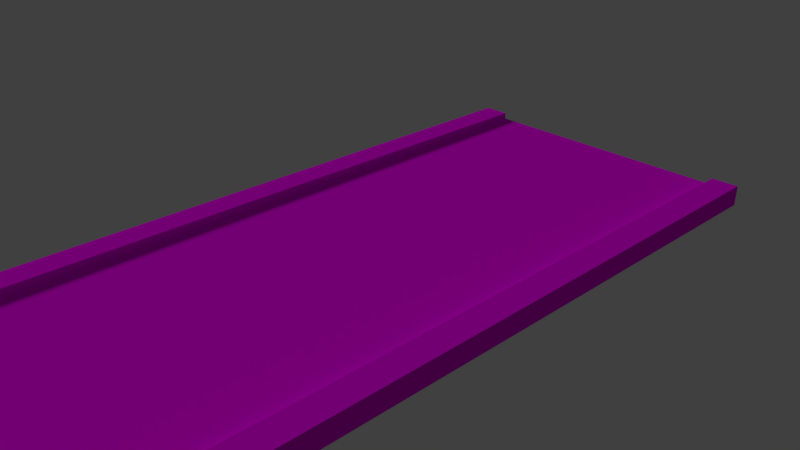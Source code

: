 # Source: road_asphalt_collision.blend  (saved by Blender 2.79.0; exported with 4.5.12 LTS)
import bpy
from mathutils import Matrix  # noqa: F401  (used for matrix-valued properties, if any)

bpy.ops.wm.read_factory_settings(use_empty=True)
scene = bpy.context.scene
scene.name = 'Scene'

# ---- collections
col_collection_1 = bpy.data.collections.new('Collection 1'); scene.collection.children.link(col_collection_1)

# ---- images (referenced by path relative to the original .blend; pixels are not part of the script)
import os
ASSET_DIR = os.environ.get("B2B_ASSET_DIR", "")  # directory of the original .blend (textures are referenced by path, not embedded)
HERE = os.path.dirname(os.path.abspath(__file__))  # packed textures are extracted next to this script under _unpacked/

def load_image(name, relpath, width, height, colorspace="sRGB"):
    """Load a texture the original file referenced (path relative to the .blend, or extracted next to this script)."""
    p = next((c for c in (os.path.join(HERE, relpath), os.path.join(ASSET_DIR, relpath)) if relpath and os.path.exists(c)), "")
    if p:
        img = bpy.data.images.load(p, check_existing=True)
        img.name = name
    else:  # same state as the original file: an image datablock whose file is absent (Cycles renders it pink)
        img = bpy.data.images.new(name, width, height)
        img.source = "FILE"
        img.filepath = "//" + (relpath or name)
    img.colorspace_settings.name = colorspace
    return img
img_texturescom_asphalt4_2x2_1k_normal_tif = load_image('TexturesCom_Asphalt4_2x2_1K_normal.tif', 'TexturesCom_Asphalt4_2x2_1K_normal.tif', 1024, 1024, 'sRGB')
img_texturescom_asphalt4_2x2_1k_albedo_tif = load_image('TexturesCom_Asphalt4_2x2_1K_albedo.tif', 'TexturesCom_Asphalt4_2x2_1K_albedo.tif', 1024, 1024, 'sRGB')
img_texturescom_pavement_slateblack_1k_normal_tif = load_image('TexturesCom_Pavement_SlateBlack_1K_normal.tif', 'TexturesCom_Pavement_SlateBlack_1K_normal.tif', 1024, 1024, 'sRGB')
img_texturescom_pavement_slateblack_1k_albedo_tif = load_image('TexturesCom_Pavement_SlateBlack_1K_albedo.tif', 'TexturesCom_Pavement_SlateBlack_1K_albedo.tif', 1024, 1024, 'sRGB')

# ---- materials (node trees are filled in below, after node groups)
mat_asphalt = bpy.data.materials.new('Asphalt')
mat_asphalt.alpha_threshold = 0.0
mat_asphalt.roughness = 0.5
mat_asphalt.line_color = (0.0, 0.0, 0.0, 1.0)
mat_pavement = bpy.data.materials.new('Pavement')
mat_pavement.alpha_threshold = 0.0
mat_pavement.roughness = 0.5
mat_pavement.line_color = (0.0, 0.0, 0.0, 1.0)

# ---- material node trees
mat_asphalt.use_nodes = True; mat_asphalt.node_tree.nodes.clear()
_N = mat_asphalt.node_tree.nodes; _L = mat_asphalt.node_tree.links
n0 = _N.new('ShaderNodeNormalMap'); n0.name = 'Normal Map'; n0.location = (107, 105)
n1 = _N.new('ShaderNodeTexImage'); n1.name = 'Image Texture'; n1.location = (-112, 164)
n1.width = 140
n1.image = img_texturescom_asphalt4_2x2_1k_normal_tif
n2 = _N.new('ShaderNodeTexImage'); n2.name = 'Image Texture.001'; n2.location = (-109, 470)
n2.width = 140
n2.image = img_texturescom_asphalt4_2x2_1k_albedo_tif
n3 = _N.new('ShaderNodeOutputMaterial'); n3.name = 'Material Output'; n3.location = (344, 175)
n4 = _N.new('ShaderNodeBsdfDiffuse'); n4.name = 'Diffuse BSDF'; n4.location = (99, 458)
n5 = _N.new('ShaderNodeDisplacement'); n5.name = 'Displacement'; n5.location = (0, 0)
n5.inputs[1].default_value = 0.0
n5.inputs[2].default_value = 0.1
_L.new(n1.outputs[0], n0.inputs[1])
_L.new(n2.outputs[0], n4.inputs[0])
_L.new(n4.outputs[0], n3.inputs[0])
_L.new(n0.outputs[0], n5.inputs[0])
_L.new(n5.outputs[0], n3.inputs[2])
n3.is_active_output = True
mat_pavement.use_nodes = True; mat_pavement.node_tree.nodes.clear()
_N = mat_pavement.node_tree.nodes; _L = mat_pavement.node_tree.links
n0 = _N.new('ShaderNodeNormalMap'); n0.name = 'Normal Map'; n0.location = (107, 105)
n1 = _N.new('ShaderNodeTexImage'); n1.name = 'Image Texture'; n1.location = (-112, 164)
n1.width = 140
n1.image = img_texturescom_pavement_slateblack_1k_normal_tif
n2 = _N.new('ShaderNodeTexImage'); n2.name = 'Image Texture.001'; n2.location = (-109, 470)
n2.width = 140
n2.image = img_texturescom_pavement_slateblack_1k_albedo_tif
n3 = _N.new('ShaderNodeOutputMaterial'); n3.name = 'Material Output'; n3.location = (589, 175)
n4 = _N.new('ShaderNodeBsdfDiffuse'); n4.name = 'Diffuse BSDF'; n4.location = (331, 442)
n5 = _N.new('ShaderNodeGamma'); n5.name = 'Gamma'; n5.location = (111, 460)
n5.inputs[1].default_value = 0.6
n6 = _N.new('ShaderNodeDisplacement'); n6.name = 'Displacement'; n6.location = (0, 0)
n6.inputs[1].default_value = 0.0
n6.inputs[2].default_value = 0.1
_L.new(n1.outputs[0], n0.inputs[1])
_L.new(n2.outputs[0], n5.inputs[0])
_L.new(n4.outputs[0], n3.inputs[0])
_L.new(n5.outputs[0], n4.inputs[0])
_L.new(n0.outputs[0], n6.inputs[0])
_L.new(n6.outputs[0], n3.inputs[2])
n3.is_active_output = True

# ---- world
world_world = bpy.data.worlds.new('World'); scene.world = world_world
world_world.color = (0.05088, 0.05088, 0.05088)
world_world.use_sun_shadow = False
world_world.sun_shadow_jitter_overblur = 0.0
world_world.cycles.sampling_method = 'MANUAL'

# ---- cameras
cam_camera = bpy.data.cameras.new('Camera')
cam_camera.clip_end = 100.0
cam_camera.lens = 35.0
cam_camera.sensor_width = 32.0
cam_camera.sensor_height = 18.0
cam_camera.ortho_scale = 7.314
cam_camera.dof.focus_distance = 0.0

# ---- lights
light_lamp = bpy.data.lights.new('Lamp', 'SUN')
light_lamp.transmission_factor = 0.0
light_lamp.cutoff_distance = 30.0
light_lamp.angle = 0.1993
light_lamp.energy = 1.0
light_lamp.shadow_buffer_clip_start = 1.001
light_lamp.shadow_soft_size = 0.1
light_lamp.shadow_cascade_max_distance = 1000.0

# ---- meshes
me_cube_001 = bpy.data.meshes.new('Cube.001')
me_cube_001.from_pydata([(-2.0, -4.994, 0.09963), (-2.0, -4.994, -0.1004), (-2.0, 5.006, 0.09963), (-2.0, 5.006, -0.1004), (2.0, -4.994, 0.09963), (2.0, -4.994, -0.1004), (2.0, 5.006, 0.09963), (2.0, 5.006, -0.1004), (-2.4, 5.006, 0.09963), (-2.4, -4.994, 0.09963), (-2.4, -4.994, -0.1004), (-2.4, 5.006, -0.1004), (2.4, 5.006, -0.1004), (2.4, 5.006, 0.09963), (2.4, -4.994, 0.09963), (2.4, -4.994, -0.1004), (-2.0, 5.006, 0.1996), (-2.0, -4.994, 0.1996), (2.0, -4.994, 0.1996), (2.0, 5.006, 0.1996), (-2.4, 5.006, 0.1996), (-2.4, -4.994, 0.1996), (2.4, -4.994, 0.1996), (2.4, 5.006, 0.1996), (-2.0, 4.694, 0.09963), (-2.0, 4.381, 0.09963), (-2.0, 4.069, 0.09963), (-2.0, 3.756, 0.09963), (-2.0, 3.444, 0.09963), (-2.0, 3.131, 0.09963), (-2.0, 2.819, 0.09963), (-2.0, 2.506, 0.09963), (-2.0, 2.194, 0.09963), (-2.0, 1.881, 0.09963), (-2.0, 1.569, 0.09963), (-2.0, 1.256, 0.09963), (-2.0, 0.9436, 0.09963), (-2.0, 0.6311, 0.09963), (-2.0, 0.3186, 0.09963), (-2.0, 0.006094, 0.09963), (-2.0, -0.3064, 0.09963), (-2.0, -0.6189, 0.09963), (-2.0, -0.9314, 0.09963), (-2.0, -1.244, 0.09963), (-2.0, -1.556, 0.09963), (-2.0, -1.869, 0.09963), (-2.0, -2.181, 0.09963), (-2.0, -2.494, 0.09963), (-2.0, -2.806, 0.09963), (-2.0, -3.119, 0.09963), (-2.0, -3.431, 0.09963), (-2.0, -3.744, 0.09963), (-2.0, -4.056, 0.09963), (-2.0, -4.369, 0.09963), (-2.0, -4.681, 0.09963), (-2.0, -4.681, -0.1004), (-2.0, -4.369, -0.1004), (-2.0, -4.056, -0.1004), (-2.0, -3.744, -0.1004), (-2.0, -3.431, -0.1004), (-2.0, -3.119, -0.1004), (-2.0, -2.806, -0.1004), (-2.0, -2.494, -0.1004), (-2.0, -2.181, -0.1004), (-2.0, -1.869, -0.1004), (-2.0, -1.556, -0.1004), (-2.0, -1.244, -0.1004), (-2.0, -0.9314, -0.1004), (-2.0, -0.6189, -0.1004), (-2.0, -0.3064, -0.1004), (-2.0, 0.006093, -0.1004), (-2.0, 0.3186, -0.1004), (-2.0, 0.6311, -0.1004), (-2.0, 0.9436, -0.1004), (-2.0, 1.256, -0.1004), (-2.0, 1.569, -0.1004), (-2.0, 1.881, -0.1004), (-2.0, 2.194, -0.1004), (-2.0, 2.506, -0.1004), (-2.0, 2.819, -0.1004), (-2.0, 3.131, -0.1004), (-2.0, 3.444, -0.1004), (-2.0, 3.756, -0.1004), (-2.0, 4.069, -0.1004), (-2.0, 4.381, -0.1004), (-2.0, 4.694, -0.1004), (2.0, -4.681, 0.09963), (2.0, -4.369, 0.09963), (2.0, -4.056, 0.09963), (2.0, -3.744, 0.09963), (2.0, -3.431, 0.09963), (2.0, -3.119, 0.09963), (2.0, -2.806, 0.09963), (2.0, -2.494, 0.09963), (2.0, -2.181, 0.09963), (2.0, -1.869, 0.09963), (2.0, -1.556, 0.09963), (2.0, -1.244, 0.09963), (2.0, -0.9314, 0.09963), (2.0, -0.6189, 0.09963), (2.0, -0.3064, 0.09963), (2.0, 0.006094, 0.09963), (2.0, 0.3186, 0.09963), (2.0, 0.6311, 0.09963), (2.0, 0.9436, 0.09963), (2.0, 1.256, 0.09963), (2.0, 1.569, 0.09963), (2.0, 1.881, 0.09963), (2.0, 2.194, 0.09963), (2.0, 2.506, 0.09963), (2.0, 2.819, 0.09963), (2.0, 3.131, 0.09963), (2.0, 3.444, 0.09963), (2.0, 3.756, 0.09963), (2.0, 4.069, 0.09963), (2.0, 4.381, 0.09963), (2.0, 4.694, 0.09963), (2.0, 4.694, -0.1004), (2.0, 4.381, -0.1004), (2.0, 4.069, -0.1004), (2.0, 3.756, -0.1004), (2.0, 3.444, -0.1004), (2.0, 3.131, -0.1004), (2.0, 2.819, -0.1004), (2.0, 2.506, -0.1004), (2.0, 2.194, -0.1004), (2.0, 1.881, -0.1004), (2.0, 1.569, -0.1004), (2.0, 1.256, -0.1004), (2.0, 0.9436, -0.1004), (2.0, 0.6311, -0.1004), (2.0, 0.3186, -0.1004), (2.0, 0.006093, -0.1004), (2.0, -0.3064, -0.1004), (2.0, -0.6189, -0.1004), (2.0, -0.9314, -0.1004), (2.0, -1.244, -0.1004), (2.0, -1.556, -0.1004), (2.0, -1.869, -0.1004), (2.0, -2.181, -0.1004), (2.0, -2.494, -0.1004), (2.0, -2.806, -0.1004), (2.0, -3.119, -0.1004), (2.0, -3.431, -0.1004), (2.0, -3.744, -0.1004), (2.0, -4.056, -0.1004), (2.0, -4.369, -0.1004), (2.0, -4.681, -0.1004), (-2.4, 4.694, 0.09963), (-2.4, 4.381, 0.09963), (-2.4, 4.069, 0.09963), (-2.4, 3.756, 0.09963), (-2.4, 3.444, 0.09963), (-2.4, 3.131, 0.09963), (-2.4, 2.819, 0.09963), (-2.4, 2.506, 0.09963), (-2.4, 2.194, 0.09963), (-2.4, 1.881, 0.09963), (-2.4, 1.569, 0.09963), (-2.4, 1.256, 0.09963), (-2.4, 0.9436, 0.09963), (-2.4, 0.6311, 0.09963), (-2.4, 0.3186, 0.09963), (-2.4, 0.006094, 0.09963), (-2.4, -0.3064, 0.09963), (-2.4, -0.6189, 0.09963), (-2.4, -0.9314, 0.09963), (-2.4, -1.244, 0.09963), (-2.4, -1.556, 0.09963), (-2.4, -1.869, 0.09963), (-2.4, -2.181, 0.09963), (-2.4, -2.494, 0.09963), (-2.4, -2.806, 0.09963), (-2.4, -3.119, 0.09963), (-2.4, -3.431, 0.09963), (-2.4, -3.744, 0.09963), (-2.4, -4.056, 0.09963), (-2.4, -4.369, 0.09963), (-2.4, -4.681, 0.09963), (-2.4, -4.681, -0.1004), (-2.4, -4.369, -0.1004), (-2.4, -4.056, -0.1004), (-2.4, -3.744, -0.1004), (-2.4, -3.431, -0.1004), (-2.4, -3.119, -0.1004), (-2.4, -2.806, -0.1004), (-2.4, -2.494, -0.1004), (-2.4, -2.181, -0.1004), (-2.4, -1.869, -0.1004), (-2.4, -1.556, -0.1004), (-2.4, -1.244, -0.1004), (-2.4, -0.9314, -0.1004), (-2.4, -0.6189, -0.1004), (-2.4, -0.3064, -0.1004), (-2.4, 0.006093, -0.1004), (-2.4, 0.3186, -0.1004), (-2.4, 0.6311, -0.1004), (-2.4, 0.9436, -0.1004), (-2.4, 1.256, -0.1004), (-2.4, 1.569, -0.1004), (-2.4, 1.881, -0.1004), (-2.4, 2.194, -0.1004), (-2.4, 2.506, -0.1004), (-2.4, 2.819, -0.1004), (-2.4, 3.131, -0.1004), (-2.4, 3.444, -0.1004), (-2.4, 3.756, -0.1004), (-2.4, 4.069, -0.1004), (-2.4, 4.381, -0.1004), (-2.4, 4.694, -0.1004), (2.4, -4.681, 0.09963), (2.4, -4.369, 0.09963), (2.4, -4.056, 0.09963), (2.4, -3.744, 0.09963), (2.4, -3.431, 0.09963), (2.4, -3.119, 0.09963), (2.4, -2.806, 0.09963), (2.4, -2.494, 0.09963), (2.4, -2.181, 0.09963), (2.4, -1.869, 0.09963), (2.4, -1.556, 0.09963), (2.4, -1.244, 0.09963), (2.4, -0.9314, 0.09963), (2.4, -0.6189, 0.09963), (2.4, -0.3064, 0.09963), (2.4, 0.006094, 0.09963), (2.4, 0.3186, 0.09963), (2.4, 0.6311, 0.09963), (2.4, 0.9436, 0.09963), (2.4, 1.256, 0.09963), (2.4, 1.569, 0.09963), (2.4, 1.881, 0.09963), (2.4, 2.194, 0.09963), (2.4, 2.506, 0.09963), (2.4, 2.819, 0.09963), (2.4, 3.131, 0.09963), (2.4, 3.444, 0.09963), (2.4, 3.756, 0.09963), (2.4, 4.069, 0.09963), (2.4, 4.381, 0.09963), (2.4, 4.694, 0.09963), (2.4, 4.694, -0.1004), (2.4, 4.381, -0.1004), (2.4, 4.069, -0.1004), (2.4, 3.756, -0.1004), (2.4, 3.444, -0.1004), (2.4, 3.131, -0.1004), (2.4, 2.819, -0.1004), (2.4, 2.506, -0.1004), (2.4, 2.194, -0.1004), (2.4, 1.881, -0.1004), (2.4, 1.569, -0.1004), (2.4, 1.256, -0.1004), (2.4, 0.9436, -0.1004), (2.4, 0.6311, -0.1004), (2.4, 0.3186, -0.1004), (2.4, 0.006093, -0.1004), (2.4, -0.3064, -0.1004), (2.4, -0.6189, -0.1004), (2.4, -0.9314, -0.1004), (2.4, -1.244, -0.1004), (2.4, -1.556, -0.1004), (2.4, -1.869, -0.1004), (2.4, -2.181, -0.1004), (2.4, -2.494, -0.1004), (2.4, -2.806, -0.1004), (2.4, -3.119, -0.1004), (2.4, -3.431, -0.1004), (2.4, -3.744, -0.1004), (2.4, -4.056, -0.1004), (2.4, -4.369, -0.1004), (2.4, -4.681, -0.1004), (-2.0, 4.694, 0.1996), (-2.0, 4.381, 0.1996), (-2.0, 4.069, 0.1996), (-2.0, 3.756, 0.1996), (-2.0, 3.444, 0.1996), (-2.0, 3.131, 0.1996), (-2.0, 2.819, 0.1996), (-2.0, 2.506, 0.1996), (-2.0, 2.194, 0.1996), (-2.0, 1.881, 0.1996), (-2.0, 1.569, 0.1996), (-2.0, 1.256, 0.1996), (-2.0, 0.9436, 0.1996), (-2.0, 0.6311, 0.1996), (-2.0, 0.3186, 0.1996), (-2.0, 0.006094, 0.1996), (-2.0, -0.3064, 0.1996), (-2.0, -0.6189, 0.1996), (-2.0, -0.9314, 0.1996), (-2.0, -1.244, 0.1996), (-2.0, -1.556, 0.1996), (-2.0, -1.869, 0.1996), (-2.0, -2.181, 0.1996), (-2.0, -2.494, 0.1996), (-2.0, -2.806, 0.1996), (-2.0, -3.119, 0.1996), (-2.0, -3.431, 0.1996), (-2.0, -3.744, 0.1996), (-2.0, -4.056, 0.1996), (-2.0, -4.369, 0.1996), (-2.0, -4.681, 0.1996), (2.0, -4.681, 0.1996), (2.0, -4.369, 0.1996), (2.0, -4.056, 0.1996), (2.0, -3.744, 0.1996), (2.0, -3.431, 0.1996), (2.0, -3.119, 0.1996), (2.0, -2.806, 0.1996), (2.0, -2.494, 0.1996), (2.0, -2.181, 0.1996), (2.0, -1.869, 0.1996), (2.0, -1.556, 0.1996), (2.0, -1.244, 0.1996), (2.0, -0.9314, 0.1996), (2.0, -0.6189, 0.1996), (2.0, -0.3064, 0.1996), (2.0, 0.006094, 0.1996), (2.0, 0.3186, 0.1996), (2.0, 0.6311, 0.1996), (2.0, 0.9436, 0.1996), (2.0, 1.256, 0.1996), (2.0, 1.569, 0.1996), (2.0, 1.881, 0.1996), (2.0, 2.194, 0.1996), (2.0, 2.506, 0.1996), (2.0, 2.819, 0.1996), (2.0, 3.131, 0.1996), (2.0, 3.444, 0.1996), (2.0, 3.756, 0.1996), (2.0, 4.069, 0.1996), (2.0, 4.381, 0.1996), (2.0, 4.694, 0.1996), (-2.4, 4.694, 0.1996), (-2.4, 4.381, 0.1996), (-2.4, 4.069, 0.1996), (-2.4, 3.756, 0.1996), (-2.4, 3.444, 0.1996), (-2.4, 3.131, 0.1996), (-2.4, 2.819, 0.1996), (-2.4, 2.506, 0.1996), (-2.4, 2.194, 0.1996), (-2.4, 1.881, 0.1996), (-2.4, 1.569, 0.1996), (-2.4, 1.256, 0.1996), (-2.4, 0.9436, 0.1996), (-2.4, 0.6311, 0.1996), (-2.4, 0.3186, 0.1996), (-2.4, 0.006094, 0.1996), (-2.4, -0.3064, 0.1996), (-2.4, -0.6189, 0.1996), (-2.4, -0.9314, 0.1996), (-2.4, -1.244, 0.1996), (-2.4, -1.556, 0.1996), (-2.4, -1.869, 0.1996), (-2.4, -2.181, 0.1996), (-2.4, -2.494, 0.1996), (-2.4, -2.806, 0.1996), (-2.4, -3.119, 0.1996), (-2.4, -3.431, 0.1996), (-2.4, -3.744, 0.1996), (-2.4, -4.056, 0.1996), (-2.4, -4.369, 0.1996), (-2.4, -4.681, 0.1996), (2.4, -4.681, 0.1996), (2.4, -4.369, 0.1996), (2.4, -4.056, 0.1996), (2.4, -3.744, 0.1996), (2.4, -3.431, 0.1996), (2.4, -3.119, 0.1996), (2.4, -2.806, 0.1996), (2.4, -2.494, 0.1996), (2.4, -2.181, 0.1996), (2.4, -1.869, 0.1996), (2.4, -1.556, 0.1996), (2.4, -1.244, 0.1996), (2.4, -0.9314, 0.1996), (2.4, -0.6189, 0.1996), (2.4, -0.3064, 0.1996), (2.4, 0.006094, 0.1996), (2.4, 0.3186, 0.1996), (2.4, 0.6311, 0.1996), (2.4, 0.9436, 0.1996), (2.4, 1.256, 0.1996), (2.4, 1.569, 0.1996), (2.4, 1.881, 0.1996), (2.4, 2.194, 0.1996), (2.4, 2.506, 0.1996), (2.4, 2.819, 0.1996), (2.4, 3.131, 0.1996), (2.4, 3.444, 0.1996), (2.4, 3.756, 0.1996), (2.4, 4.069, 0.1996), (2.4, 4.381, 0.1996), (2.4, 4.694, 0.1996)], [], [(85, 209, 11, 3), (2, 6, 7, 3), (6, 13, 12, 7), (4, 0, 1, 5), (54, 0, 4, 86), (147, 5, 1, 55), (148, 8, 11, 209), (54, 302, 17, 0), (3, 11, 8, 2), (0, 9, 10, 1), (210, 14, 15, 271), (5, 15, 14, 4), (14, 22, 18, 4), (147, 271, 15, 5), (302, 364, 21, 17), (333, 395, 23, 19), (116, 333, 19, 6), (0, 17, 21, 9), (6, 19, 23, 13), (148, 334, 20, 8), (210, 365, 22, 14), (8, 20, 16, 2), (13, 23, 395, 240), (240, 395, 394, 239), (239, 394, 393, 238), (238, 393, 392, 237), (237, 392, 391, 236), (236, 391, 390, 235), (235, 390, 389, 234), (234, 389, 388, 233), (233, 388, 387, 232), (232, 387, 386, 231), (231, 386, 385, 230), (230, 385, 384, 229), (229, 384, 383, 228), (228, 383, 382, 227), (227, 382, 381, 226), (226, 381, 380, 225), (225, 380, 379, 224), (224, 379, 378, 223), (223, 378, 377, 222), (222, 377, 376, 221), (221, 376, 375, 220), (220, 375, 374, 219), (219, 374, 373, 218), (218, 373, 372, 217), (217, 372, 371, 216), (216, 371, 370, 215), (215, 370, 369, 214), (214, 369, 368, 213), (213, 368, 367, 212), (212, 367, 366, 211), (211, 366, 365, 210), (9, 21, 364, 178), (178, 364, 363, 177), (177, 363, 362, 176), (176, 362, 361, 175), (175, 361, 360, 174), (174, 360, 359, 173), (173, 359, 358, 172), (172, 358, 357, 171), (171, 357, 356, 170), (170, 356, 355, 169), (169, 355, 354, 168), (168, 354, 353, 167), (167, 353, 352, 166), (166, 352, 351, 165), (165, 351, 350, 164), (164, 350, 349, 163), (163, 349, 348, 162), (162, 348, 347, 161), (161, 347, 346, 160), (160, 346, 345, 159), (159, 345, 344, 158), (158, 344, 343, 157), (157, 343, 342, 156), (156, 342, 341, 155), (155, 341, 340, 154), (154, 340, 339, 153), (153, 339, 338, 152), (152, 338, 337, 151), (151, 337, 336, 150), (150, 336, 335, 149), (149, 335, 334, 148), (4, 18, 303, 86), (86, 303, 304, 87), (87, 304, 305, 88), (88, 305, 306, 89), (89, 306, 307, 90), (90, 307, 308, 91), (91, 308, 309, 92), (92, 309, 310, 93), (93, 310, 311, 94), (94, 311, 312, 95), (95, 312, 313, 96), (96, 313, 314, 97), (97, 314, 315, 98), (98, 315, 316, 99), (99, 316, 317, 100), (100, 317, 318, 101), (101, 318, 319, 102), (102, 319, 320, 103), (103, 320, 321, 104), (104, 321, 322, 105), (105, 322, 323, 106), (106, 323, 324, 107), (107, 324, 325, 108), (108, 325, 326, 109), (109, 326, 327, 110), (110, 327, 328, 111), (111, 328, 329, 112), (112, 329, 330, 113), (113, 330, 331, 114), (114, 331, 332, 115), (115, 332, 333, 116), (18, 22, 365, 303), (303, 365, 366, 304), (304, 366, 367, 305), (305, 367, 368, 306), (306, 368, 369, 307), (307, 369, 370, 308), (308, 370, 371, 309), (309, 371, 372, 310), (310, 372, 373, 311), (311, 373, 374, 312), (312, 374, 375, 313), (313, 375, 376, 314), (314, 376, 377, 315), (315, 377, 378, 316), (316, 378, 379, 317), (317, 379, 380, 318), (318, 380, 381, 319), (319, 381, 382, 320), (320, 382, 383, 321), (321, 383, 384, 322), (322, 384, 385, 323), (323, 385, 386, 324), (324, 386, 387, 325), (325, 387, 388, 326), (326, 388, 389, 327), (327, 389, 390, 328), (328, 390, 391, 329), (329, 391, 392, 330), (330, 392, 393, 331), (331, 393, 394, 332), (332, 394, 395, 333), (16, 20, 334, 272), (272, 334, 335, 273), (273, 335, 336, 274), (274, 336, 337, 275), (275, 337, 338, 276), (276, 338, 339, 277), (277, 339, 340, 278), (278, 340, 341, 279), (279, 341, 342, 280), (280, 342, 343, 281), (281, 343, 344, 282), (282, 344, 345, 283), (283, 345, 346, 284), (284, 346, 347, 285), (285, 347, 348, 286), (286, 348, 349, 287), (287, 349, 350, 288), (288, 350, 351, 289), (289, 351, 352, 290), (290, 352, 353, 291), (291, 353, 354, 292), (292, 354, 355, 293), (293, 355, 356, 294), (294, 356, 357, 295), (295, 357, 358, 296), (296, 358, 359, 297), (297, 359, 360, 298), (298, 360, 361, 299), (299, 361, 362, 300), (300, 362, 363, 301), (301, 363, 364, 302), (7, 12, 241, 117), (117, 241, 242, 118), (118, 242, 243, 119), (119, 243, 244, 120), (120, 244, 245, 121), (121, 245, 246, 122), (122, 246, 247, 123), (123, 247, 248, 124), (124, 248, 249, 125), (125, 249, 250, 126), (126, 250, 251, 127), (127, 251, 252, 128), (128, 252, 253, 129), (129, 253, 254, 130), (130, 254, 255, 131), (131, 255, 256, 132), (132, 256, 257, 133), (133, 257, 258, 134), (134, 258, 259, 135), (135, 259, 260, 136), (136, 260, 261, 137), (137, 261, 262, 138), (138, 262, 263, 139), (139, 263, 264, 140), (140, 264, 265, 141), (141, 265, 266, 142), (142, 266, 267, 143), (143, 267, 268, 144), (144, 268, 269, 145), (145, 269, 270, 146), (146, 270, 271, 147), (13, 240, 241, 12), (240, 239, 242, 241), (239, 238, 243, 242), (238, 237, 244, 243), (237, 236, 245, 244), (236, 235, 246, 245), (235, 234, 247, 246), (234, 233, 248, 247), (233, 232, 249, 248), (232, 231, 250, 249), (231, 230, 251, 250), (230, 229, 252, 251), (229, 228, 253, 252), (228, 227, 254, 253), (227, 226, 255, 254), (226, 225, 256, 255), (225, 224, 257, 256), (224, 223, 258, 257), (223, 222, 259, 258), (222, 221, 260, 259), (221, 220, 261, 260), (220, 219, 262, 261), (219, 218, 263, 262), (218, 217, 264, 263), (217, 216, 265, 264), (216, 215, 266, 265), (215, 214, 267, 266), (214, 213, 268, 267), (213, 212, 269, 268), (212, 211, 270, 269), (211, 210, 271, 270), (2, 16, 272, 24), (24, 272, 273, 25), (25, 273, 274, 26), (26, 274, 275, 27), (27, 275, 276, 28), (28, 276, 277, 29), (29, 277, 278, 30), (30, 278, 279, 31), (31, 279, 280, 32), (32, 280, 281, 33), (33, 281, 282, 34), (34, 282, 283, 35), (35, 283, 284, 36), (36, 284, 285, 37), (37, 285, 286, 38), (38, 286, 287, 39), (39, 287, 288, 40), (40, 288, 289, 41), (41, 289, 290, 42), (42, 290, 291, 43), (43, 291, 292, 44), (44, 292, 293, 45), (45, 293, 294, 46), (46, 294, 295, 47), (47, 295, 296, 48), (48, 296, 297, 49), (49, 297, 298, 50), (50, 298, 299, 51), (51, 299, 300, 52), (52, 300, 301, 53), (53, 301, 302, 54), (9, 178, 179, 10), (178, 177, 180, 179), (177, 176, 181, 180), (176, 175, 182, 181), (175, 174, 183, 182), (174, 173, 184, 183), (173, 172, 185, 184), (172, 171, 186, 185), (171, 170, 187, 186), (170, 169, 188, 187), (169, 168, 189, 188), (168, 167, 190, 189), (167, 166, 191, 190), (166, 165, 192, 191), (165, 164, 193, 192), (164, 163, 194, 193), (163, 162, 195, 194), (162, 161, 196, 195), (161, 160, 197, 196), (160, 159, 198, 197), (159, 158, 199, 198), (158, 157, 200, 199), (157, 156, 201, 200), (156, 155, 202, 201), (155, 154, 203, 202), (154, 153, 204, 203), (153, 152, 205, 204), (152, 151, 206, 205), (151, 150, 207, 206), (150, 149, 208, 207), (149, 148, 209, 208), (7, 117, 85, 3), (117, 118, 84, 85), (118, 119, 83, 84), (119, 120, 82, 83), (120, 121, 81, 82), (121, 122, 80, 81), (122, 123, 79, 80), (123, 124, 78, 79), (124, 125, 77, 78), (125, 126, 76, 77), (126, 127, 75, 76), (127, 128, 74, 75), (128, 129, 73, 74), (129, 130, 72, 73), (130, 131, 71, 72), (131, 132, 70, 71), (132, 133, 69, 70), (133, 134, 68, 69), (134, 135, 67, 68), (135, 136, 66, 67), (136, 137, 65, 66), (137, 138, 64, 65), (138, 139, 63, 64), (139, 140, 62, 63), (140, 141, 61, 62), (141, 142, 60, 61), (142, 143, 59, 60), (143, 144, 58, 59), (144, 145, 57, 58), (145, 146, 56, 57), (146, 147, 55, 56), (2, 24, 116, 6), (24, 25, 115, 116), (25, 26, 114, 115), (26, 27, 113, 114), (27, 28, 112, 113), (28, 29, 111, 112), (29, 30, 110, 111), (30, 31, 109, 110), (31, 32, 108, 109), (32, 33, 107, 108), (33, 34, 106, 107), (34, 35, 105, 106), (35, 36, 104, 105), (36, 37, 103, 104), (37, 38, 102, 103), (38, 39, 101, 102), (39, 40, 100, 101), (40, 41, 99, 100), (41, 42, 98, 99), (42, 43, 97, 98), (43, 44, 96, 97), (44, 45, 95, 96), (45, 46, 94, 95), (46, 47, 93, 94), (47, 48, 92, 93), (48, 49, 91, 92), (49, 50, 90, 91), (50, 51, 89, 90), (51, 52, 88, 89), (52, 53, 87, 88), (53, 54, 86, 87), (1, 10, 179, 55), (55, 179, 180, 56), (56, 180, 181, 57), (57, 181, 182, 58), (58, 182, 183, 59), (59, 183, 184, 60), (60, 184, 185, 61), (61, 185, 186, 62), (62, 186, 187, 63), (63, 187, 188, 64), (64, 188, 189, 65), (65, 189, 190, 66), (66, 190, 191, 67), (67, 191, 192, 68), (68, 192, 193, 69), (69, 193, 194, 70), (70, 194, 195, 71), (71, 195, 196, 72), (72, 196, 197, 73), (73, 197, 198, 74), (74, 198, 199, 75), (75, 199, 200, 76), (76, 200, 201, 77), (77, 201, 202, 78), (78, 202, 203, 79), (79, 203, 204, 80), (80, 204, 205, 81), (81, 205, 206, 82), (82, 206, 207, 83), (83, 207, 208, 84), (84, 208, 209, 85)])
me_cube_001.polygons.foreach_set('material_index', [1, 0, 1, 0, 0, 0, 1, 1, 1, 1, 1, 1, 1, 1, 1, 1, 1, 1, 1, 1, 1, 1, 1, 1, 1, 1, 1, 1, 1, 1, 1, 1, 1, 1, 1, 1, 1, 1, 1, 1, 1, 1, 1, 1, 1, 1, 1, 1, 1, 1, 1, 1, 1, 1, 1, 1, 1, 1, 1, 1, 1, 1, 1, 1, 1, 1, 1, 1, 1, 1, 1, 1, 1, 1, 1, 1, 1, 1, 1, 1, 1, 1, 1, 1, 1, 1, 1, 1, 1, 1, 1, 1, 1, 1, 1, 1, 1, 1, 1, 1, 1, 1, 1, 1, 1, 1, 1, 1, 1, 1, 1, 1, 1, 1, 1, 1, 1, 1, 1, 1, 1, 1, 1, 1, 1, 1, 1, 1, 1, 1, 1, 1, 1, 1, 1, 1, 1, 1, 1, 1, 1, 1, 1, 1, 1, 1, 1, 1, 1, 1, 1, 1, 1, 1, 1, 1, 1, 1, 1, 1, 1, 1, 1, 1, 1, 1, 1, 1, 1, 1, 1, 1, 1, 1, 1, 1, 1, 1, 1, 1, 1, 1, 1, 1, 1, 1, 1, 1, 1, 1, 1, 1, 1, 1, 1, 1, 1, 1, 1, 1, 1, 1, 1, 1, 1, 1, 1, 1, 1, 1, 1, 1, 1, 1, 1, 1, 1, 1, 1, 1, 1, 1, 1, 1, 1, 1, 1, 1, 1, 1, 1, 1, 1, 1, 1, 1, 1, 1, 1, 1, 1, 1, 1, 1, 1, 1, 1, 1, 1, 1, 1, 1, 1, 1, 1, 1, 1, 1, 1, 1, 1, 1, 1, 1, 1, 1, 1, 1, 1, 1, 1, 1, 1, 1, 1, 1, 1, 1, 1, 1, 1, 1, 1, 1, 1, 1, 1, 1, 1, 1, 1, 1, 1, 1, 1, 1, 1, 1, 1, 1, 1, 0, 0, 0, 0, 0, 0, 0, 0, 0, 0, 0, 0, 0, 0, 0, 0, 0, 0, 0, 0, 0, 0, 0, 0, 0, 0, 0, 0, 0, 0, 0, 0, 0, 0, 0, 0, 0, 0, 0, 0, 0, 0, 0, 0, 0, 0, 0, 0, 0, 0, 0, 0, 0, 0, 0, 0, 0, 0, 0, 0, 0, 0, 1, 1, 1, 1, 1, 1, 1, 1, 1, 1, 1, 1, 1, 1, 1, 1, 1, 1, 1, 1, 1, 1, 1, 1, 1, 1, 1, 1, 1, 1, 1])
_uv = me_cube_001.uv_layers.new(name='UVMap')
_uv.uv.foreach_set('vector', [2.422, 0.3235, 2.422, 0.4647, 2.551, 0.4647, 2.551, 0.3235, 1.0, 0.4, 1.0, 0.0, 0.9767, 0.0, 0.9767, 0.4, -1.387, 0.1116, -1.551, 0.1116, -1.551, 0.1823, -1.387, 0.1823, 1.0, 0.8, 1.0, 0.4, 0.9767, 0.4, 0.9767, 0.8, 0.4651, 0.03125, 0.4651, 0.0, 0.0, 0.0, 3.465e-09, 0.03125, 0.9302, 0.03125, 0.9302, 0.0, 0.4651, 4.768e-08, 0.4651, 0.03125, -1.422, 0.1823, -1.551, 0.1823, -1.551, 0.2529, -1.422, 0.2529, 0.5085, 0.03125, 0.4651, 0.03125, 0.4651, 0.0, 0.5085, 0.0, -1.387, 0.1823, -1.223, 0.1823, -1.223, 0.1116, -1.387, 0.1116, -0.8944, 0.1116, -1.058, 0.1116, -1.058, 0.1823, -0.8944, 0.1823, 2.422, 0.3235, 2.551, 0.3235, 2.551, 0.2529, 2.422, 0.2529, -1.223, 0.1823, -1.058, 0.1823, -1.058, 0.1116, -1.223, 0.1116, -1.058, 0.1799, -1.058, 0.1116, -1.223, 0.1116, -1.223, 0.1799, -1.422, 0.6059, -1.422, 0.4647, -1.551, 0.4647, -1.551, 0.6059, -1.422, 0.8884, -1.422, 0.7471, -1.551, 0.7471, -1.551, 0.8884, 2.422, 0.6059, 2.422, 0.7471, 2.551, 0.7471, 2.551, 0.6059, 0.04341, 0.9688, 1.074e-07, 0.9688, 1.109e-07, 1.0, 0.04341, 1.0, -0.8944, 0.1799, -0.8944, 0.1116, -1.058, 0.1116, -1.058, 0.1799, -1.387, 0.1799, -1.387, 0.1116, -1.551, 0.1116, -1.551, 0.1799, -1.422, 0.2505, -1.422, 0.1823, -1.551, 0.1823, -1.551, 0.2505, 2.422, 0.3917, 2.422, 0.3235, 2.551, 0.3235, 2.551, 0.3917, -1.223, 0.1799, -1.223, 0.1116, -1.387, 0.1116, -1.387, 0.1799, -1.551, 0.3917, -1.551, 0.3235, -1.422, 0.3235, -1.422, 0.3917, -1.422, 0.3917, -1.422, 0.3235, -1.294, 0.3235, -1.294, 0.3917, -1.294, 0.3917, -1.294, 0.3235, -1.166, 0.3235, -1.166, 0.3917, -1.166, 0.3917, -1.166, 0.3235, -1.038, 0.3235, -1.038, 0.3917, -1.038, 0.3917, -1.038, 0.3235, -0.9098, 0.3235, -0.9098, 0.3917, -0.9098, 0.3917, -0.9098, 0.3235, -0.7816, 0.3235, -0.7816, 0.3917, -0.7816, 0.3917, -0.7816, 0.3235, -0.6535, 0.3235, -0.6535, 0.3917, -0.6535, 0.3917, -0.6535, 0.3235, -0.5253, 0.3235, -0.5253, 0.3917, -0.5253, 0.3917, -0.5253, 0.3235, -0.3971, 0.3235, -0.3971, 0.3917, -0.3971, 0.3917, -0.3971, 0.3235, -0.269, 0.3235, -0.269, 0.3917, -0.269, 0.3917, -0.269, 0.3235, -0.1408, 0.3235, -0.1408, 0.3917, -0.1408, 0.3917, -0.1408, 0.3235, -0.01266, 0.3235, -0.01266, 0.3917, -0.01266, 0.3917, -0.01266, 0.3235, 0.1155, 0.3235, 0.1155, 0.3917, 0.1155, 0.3917, 0.1155, 0.3235, 0.2437, 0.3235, 0.2437, 0.3917, 0.2437, 0.3917, 0.2437, 0.3235, 0.3718, 0.3235, 0.3718, 0.3917, 0.3718, 0.3917, 0.3718, 0.3235, 0.5, 0.3235, 0.5, 0.3917, 0.5, 0.3917, 0.5, 0.3235, 0.6282, 0.3235, 0.6282, 0.3917, 0.6282, 0.3917, 0.6282, 0.3235, 0.7563, 0.3235, 0.7563, 0.3917, 0.7563, 0.3917, 0.7563, 0.3235, 0.8845, 0.3235, 0.8845, 0.3917, 0.8845, 0.3917, 0.8845, 0.3235, 1.013, 0.3235, 1.013, 0.3917, 1.013, 0.3917, 1.013, 0.3235, 1.141, 0.3235, 1.141, 0.3917, 1.141, 0.3917, 1.141, 0.3235, 1.269, 0.3235, 1.269, 0.3917, 1.269, 0.3917, 1.269, 0.3235, 1.397, 0.3235, 1.397, 0.3917, 1.397, 0.3917, 1.397, 0.3235, 1.525, 0.3235, 1.525, 0.3917, 1.525, 0.3917, 1.525, 0.3235, 1.653, 0.3235, 1.653, 0.3917, 1.653, 0.3917, 1.653, 0.3235, 1.782, 0.3235, 1.782, 0.3917, 1.782, 0.3917, 1.782, 0.3235, 1.91, 0.3235, 1.91, 0.3917, 1.91, 0.3917, 1.91, 0.3235, 2.038, 0.3235, 2.038, 0.3917, 2.038, 0.3917, 2.038, 0.3235, 2.166, 0.3235, 2.166, 0.3917, 2.166, 0.3917, 2.166, 0.3235, 2.294, 0.3235, 2.294, 0.3917, 2.294, 0.3917, 2.294, 0.3235, 2.422, 0.3235, 2.422, 0.3917, 2.551, 0.2505, 2.551, 0.1823, 2.422, 0.1823, 2.422, 0.2505, 2.422, 0.2505, 2.422, 0.1823, 2.294, 0.1823, 2.294, 0.2505, 2.294, 0.2505, 2.294, 0.1823, 2.166, 0.1823, 2.166, 0.2505, 2.166, 0.2505, 2.166, 0.1823, 2.038, 0.1823, 2.038, 0.2505, 2.038, 0.2505, 2.038, 0.1823, 1.91, 0.1823, 1.91, 0.2505, 1.91, 0.2505, 1.91, 0.1823, 1.782, 0.1823, 1.782, 0.2505, 1.782, 0.2505, 1.782, 0.1823, 1.653, 0.1823, 1.653, 0.2505, 1.653, 0.2505, 1.653, 0.1823, 1.525, 0.1823, 1.525, 0.2505, 1.525, 0.2505, 1.525, 0.1823, 1.397, 0.1823, 1.397, 0.2505, 1.397, 0.2505, 1.397, 0.1823, 1.269, 0.1823, 1.269, 0.2505, 1.269, 0.2505, 1.269, 0.1823, 1.141, 0.1823, 1.141, 0.2505, 1.141, 0.2505, 1.141, 0.1823, 1.013, 0.1823, 1.013, 0.2505, 1.013, 0.2505, 1.013, 0.1823, 0.8845, 0.1823, 0.8845, 0.2505, 0.8845, 0.2505, 0.8845, 0.1823, 0.7563, 0.1823, 0.7563, 0.2505, 0.7563, 0.2505, 0.7563, 0.1823, 0.6282, 0.1823, 0.6282, 0.2505, 0.6282, 0.2505, 0.6282, 0.1823, 0.5, 0.1823, 0.5, 0.2505, 0.5, 0.2505, 0.5, 0.1823, 0.3718, 0.1823, 0.3718, 0.2505, 0.3718, 0.2505, 0.3718, 0.1823, 0.2437, 0.1823, 0.2437, 0.2505, 0.2437, 0.2505, 0.2437, 0.1823, 0.1155, 0.1823, 0.1155, 0.2505, 0.1155, 0.2505, 0.1155, 0.1823, -0.01266, 0.1823, -0.01266, 0.2505, -0.01266, 0.2505, -0.01266, 0.1823, -0.1408, 0.1823, -0.1408, 0.2505, -0.1408, 0.2505, -0.1408, 0.1823, -0.269, 0.1823, -0.269, 0.2505, -0.269, 0.2505, -0.269, 0.1823, -0.3971, 0.1823, -0.3971, 0.2505, -0.3971, 0.2505, -0.3971, 0.1823, -0.5253, 0.1823, -0.5253, 0.2505, -0.5253, 0.2505, -0.5253, 0.1823, -0.6535, 0.1823, -0.6535, 0.2505, -0.6535, 0.2505, -0.6535, 0.1823, -0.7816, 0.1823, -0.7816, 0.2505, -0.7816, 0.2505, -0.7816, 0.1823, -0.9098, 0.1823, -0.9098, 0.2505, -0.9098, 0.2505, -0.9098, 0.1823, -1.038, 0.1823, -1.038, 0.2505, -1.038, 0.2505, -1.038, 0.1823, -1.166, 0.1823, -1.166, 0.2505, -1.166, 0.2505, -1.166, 0.1823, -1.294, 0.1823, -1.294, 0.2505, -1.294, 0.2505, -1.294, 0.1823, -1.422, 0.1823, -1.422, 0.2505, 0.04341, 0.0, 0.0, 0.0, 3.465e-09, 0.03125, 0.04341, 0.03125, 0.04341, 0.03125, 3.465e-09, 0.03125, 6.931e-09, 0.0625, 0.04341, 0.0625, 0.04341, 0.0625, 6.931e-09, 0.0625, 1.04e-08, 0.09375, 0.04341, 0.09375, 0.04341, 0.09375, 1.04e-08, 0.09375, 1.386e-08, 0.125, 0.04341, 0.125, 0.04341, 0.125, 1.386e-08, 0.125, 1.733e-08, 0.1562, 0.04341, 0.1562, 0.04341, 0.1562, 1.733e-08, 0.1562, 2.079e-08, 0.1875, 0.04341, 0.1875, 0.04341, 0.1875, 2.079e-08, 0.1875, 2.426e-08, 0.2188, 0.04341, 0.2188, 0.04341, 0.2188, 2.426e-08, 0.2188, 2.772e-08, 0.25, 0.04341, 0.25, 0.04341, 0.25, 2.772e-08, 0.25, 3.119e-08, 0.2812, 0.04341, 0.2812, 0.04341, 0.2812, 3.119e-08, 0.2812, 3.465e-08, 0.3125, 0.04341, 0.3125, 0.04341, 0.3125, 3.465e-08, 0.3125, 3.812e-08, 0.3438, 0.04341, 0.3438, 0.04341, 0.3438, 3.812e-08, 0.3438, 4.158e-08, 0.375, 0.04341, 0.375, 0.04341, 0.375, 4.158e-08, 0.375, 4.505e-08, 0.4062, 0.04341, 0.4062, 0.04341, 0.4062, 4.505e-08, 0.4062, 4.852e-08, 0.4375, 0.04341, 0.4375, 0.04341, 0.4375, 4.852e-08, 0.4375, 5.198e-08, 0.4688, 0.04341, 0.4688, 0.04341, 0.4688, 5.198e-08, 0.4688, 5.545e-08, 0.5, 0.04341, 0.5, 0.04341, 0.5, 5.545e-08, 0.5, 5.891e-08, 0.5312, 0.04341, 0.5312, 0.04341, 0.5312, 5.891e-08, 0.5312, 6.238e-08, 0.5625, 0.04341, 0.5625, 0.04341, 0.5625, 6.238e-08, 0.5625, 6.584e-08, 0.5938, 0.04341, 0.5938, 0.04341, 0.5938, 6.584e-08, 0.5938, 6.931e-08, 0.625, 0.04341, 0.625, 0.04341, 0.625, 6.931e-08, 0.625, 7.277e-08, 0.6562, 0.04341, 0.6562, 0.04341, 0.6562, 7.277e-08, 0.6562, 7.624e-08, 0.6875, 0.04341, 0.6875, 0.04341, 0.6875, 7.624e-08, 0.6875, 7.97e-08, 0.7188, 0.04341, 0.7188, 0.04341, 0.7188, 7.97e-08, 0.7188, 8.317e-08, 0.75, 0.04341, 0.75, 0.04341, 0.75, 8.317e-08, 0.75, 8.663e-08, 0.7812, 0.04341, 0.7812, 0.04341, 0.7812, 8.663e-08, 0.7812, 9.01e-08, 0.8125, 0.04341, 0.8125, 0.04341, 0.8125, 9.01e-08, 0.8125, 9.357e-08, 0.8438, 0.04341, 0.8438, 0.04341, 0.8438, 9.357e-08, 0.8438, 9.703e-08, 0.875, 0.04341, 0.875, 0.04341, 0.875, 9.703e-08, 0.875, 1.005e-07, 0.9062, 0.04341, 0.9062, 0.04341, 0.9062, 1.005e-07, 0.9062, 1.04e-07, 0.9375, 0.04341, 0.9375, 0.04341, 0.9375, 1.04e-07, 0.9375, 1.074e-07, 0.9688, 0.04341, 0.9688, -1.551, 0.6059, -1.551, 0.7471, -1.422, 0.7471, -1.422, 0.6059, -1.422, 0.6059, -1.422, 0.7471, -1.294, 0.7471, -1.294, 0.6059, -1.294, 0.6059, -1.294, 0.7471, -1.166, 0.7471, -1.166, 0.6059, -1.166, 0.6059, -1.166, 0.7471, -1.038, 0.7471, -1.038, 0.6059, -1.038, 0.6059, -1.038, 0.7471, -0.9098, 0.7471, -0.9098, 0.6059, -0.9098, 0.6059, -0.9098, 0.7471, -0.7816, 0.7471, -0.7816, 0.6059, -0.7816, 0.6059, -0.7816, 0.7471, -0.6535, 0.7471, -0.6535, 0.6059, -0.6535, 0.6059, -0.6535, 0.7471, -0.5253, 0.7471, -0.5253, 0.6059, -0.5253, 0.6059, -0.5253, 0.7471, -0.3971, 0.7471, -0.3971, 0.6059, -0.3971, 0.6059, -0.3971, 0.7471, -0.269, 0.7471, -0.269, 0.6059, -0.269, 0.6059, -0.269, 0.7471, -0.1408, 0.7471, -0.1408, 0.6059, -0.1408, 0.6059, -0.1408, 0.7471, -0.01266, 0.7471, -0.01266, 0.6059, -0.01266, 0.6059, -0.01266, 0.7471, 0.1155, 0.7471, 0.1155, 0.6059, 0.1155, 0.6059, 0.1155, 0.7471, 0.2437, 0.7471, 0.2437, 0.6059, 0.2437, 0.6059, 0.2437, 0.7471, 0.3718, 0.7471, 0.3718, 0.6059, 0.3718, 0.6059, 0.3718, 0.7471, 0.5, 0.7471, 0.5, 0.6059, 0.5, 0.6059, 0.5, 0.7471, 0.6282, 0.7471, 0.6282, 0.6059, 0.6282, 0.6059, 0.6282, 0.7471, 0.7563, 0.7471, 0.7563, 0.6059, 0.7563, 0.6059, 0.7563, 0.7471, 0.8845, 0.7471, 0.8845, 0.6059, 0.8845, 0.6059, 0.8845, 0.7471, 1.013, 0.7471, 1.013, 0.6059, 1.013, 0.6059, 1.013, 0.7471, 1.141, 0.7471, 1.141, 0.6059, 1.141, 0.6059, 1.141, 0.7471, 1.269, 0.7471, 1.269, 0.6059, 1.269, 0.6059, 1.269, 0.7471, 1.397, 0.7471, 1.397, 0.6059, 1.397, 0.6059, 1.397, 0.7471, 1.525, 0.7471, 1.525, 0.6059, 1.525, 0.6059, 1.525, 0.7471, 1.653, 0.7471, 1.653, 0.6059, 1.653, 0.6059, 1.653, 0.7471, 1.782, 0.7471, 1.782, 0.6059, 1.782, 0.6059, 1.782, 0.7471, 1.91, 0.7471, 1.91, 0.6059, 1.91, 0.6059, 1.91, 0.7471, 2.038, 0.7471, 2.038, 0.6059, 2.038, 0.6059, 2.038, 0.7471, 2.166, 0.7471, 2.166, 0.6059, 2.166, 0.6059, 2.166, 0.7471, 2.294, 0.7471, 2.294, 0.6059, 2.294, 0.6059, 2.294, 0.7471, 2.422, 0.7471, 2.422, 0.6059, 2.551, 0.8884, 2.551, 0.7471, 2.422, 0.7471, 2.422, 0.8884, 2.422, 0.8884, 2.422, 0.7471, 2.294, 0.7471, 2.294, 0.8884, 2.294, 0.8884, 2.294, 0.7471, 2.166, 0.7471, 2.166, 0.8884, 2.166, 0.8884, 2.166, 0.7471, 2.038, 0.7471, 2.038, 0.8884, 2.038, 0.8884, 2.038, 0.7471, 1.91, 0.7471, 1.91, 0.8884, 1.91, 0.8884, 1.91, 0.7471, 1.782, 0.7471, 1.782, 0.8884, 1.782, 0.8884, 1.782, 0.7471, 1.653, 0.7471, 1.653, 0.8884, 1.653, 0.8884, 1.653, 0.7471, 1.525, 0.7471, 1.525, 0.8884, 1.525, 0.8884, 1.525, 0.7471, 1.397, 0.7471, 1.397, 0.8884, 1.397, 0.8884, 1.397, 0.7471, 1.269, 0.7471, 1.269, 0.8884, 1.269, 0.8884, 1.269, 0.7471, 1.141, 0.7471, 1.141, 0.8884, 1.141, 0.8884, 1.141, 0.7471, 1.013, 0.7471, 1.013, 0.8884, 1.013, 0.8884, 1.013, 0.7471, 0.8845, 0.7471, 0.8845, 0.8884, 0.8845, 0.8884, 0.8845, 0.7471, 0.7563, 0.7471, 0.7563, 0.8884, 0.7563, 0.8884, 0.7563, 0.7471, 0.6282, 0.7471, 0.6282, 0.8884, 0.6282, 0.8884, 0.6282, 0.7471, 0.5, 0.7471, 0.5, 0.8884, 0.5, 0.8884, 0.5, 0.7471, 0.3718, 0.7471, 0.3718, 0.8884, 0.3718, 0.8884, 0.3718, 0.7471, 0.2437, 0.7471, 0.2437, 0.8884, 0.2437, 0.8884, 0.2437, 0.7471, 0.1155, 0.7471, 0.1155, 0.8884, 0.1155, 0.8884, 0.1155, 0.7471, -0.01266, 0.7471, -0.01266, 0.8884, -0.01266, 0.8884, -0.01266, 0.7471, -0.1408, 0.7471, -0.1408, 0.8884, -0.1408, 0.8884, -0.1408, 0.7471, -0.269, 0.7471, -0.269, 0.8884, -0.269, 0.8884, -0.269, 0.7471, -0.3971, 0.7471, -0.3971, 0.8884, -0.3971, 0.8884, -0.3971, 0.7471, -0.5253, 0.7471, -0.5253, 0.8884, -0.5253, 0.8884, -0.5253, 0.7471, -0.6535, 0.7471, -0.6535, 0.8884, -0.6535, 0.8884, -0.6535, 0.7471, -0.7816, 0.7471, -0.7816, 0.8884, -0.7816, 0.8884, -0.7816, 0.7471, -0.9098, 0.7471, -0.9098, 0.8884, -0.9098, 0.8884, -0.9098, 0.7471, -1.038, 0.7471, -1.038, 0.8884, -1.038, 0.8884, -1.038, 0.7471, -1.166, 0.7471, -1.166, 0.8884, -1.166, 0.8884, -1.166, 0.7471, -1.294, 0.7471, -1.294, 0.8884, -1.294, 0.8884, -1.294, 0.7471, -1.422, 0.7471, -1.422, 0.8884, 2.551, 0.6059, 2.551, 0.4647, 2.422, 0.4647, 2.422, 0.6059, 2.422, 0.6059, 2.422, 0.4647, 2.294, 0.4647, 2.294, 0.6059, 2.294, 0.6059, 2.294, 0.4647, 2.166, 0.4647, 2.166, 0.6059, 2.166, 0.6059, 2.166, 0.4647, 2.038, 0.4647, 2.038, 0.6059, 2.038, 0.6059, 2.038, 0.4647, 1.91, 0.4647, 1.91, 0.6059, 1.91, 0.6059, 1.91, 0.4647, 1.782, 0.4647, 1.782, 0.6059, 1.782, 0.6059, 1.782, 0.4647, 1.653, 0.4647, 1.653, 0.6059, 1.653, 0.6059, 1.653, 0.4647, 1.525, 0.4647, 1.525, 0.6059, 1.525, 0.6059, 1.525, 0.4647, 1.397, 0.4647, 1.397, 0.6059, 1.397, 0.6059, 1.397, 0.4647, 1.269, 0.4647, 1.269, 0.6059, 1.269, 0.6059, 1.269, 0.4647, 1.141, 0.4647, 1.141, 0.6059, 1.141, 0.6059, 1.141, 0.4647, 1.013, 0.4647, 1.013, 0.6059, 1.013, 0.6059, 1.013, 0.4647, 0.8845, 0.4647, 0.8845, 0.6059, 0.8845, 0.6059, 0.8845, 0.4647, 0.7563, 0.4647, 0.7563, 0.6059, 0.7563, 0.6059, 0.7563, 0.4647, 0.6282, 0.4647, 0.6282, 0.6059, 0.6282, 0.6059, 0.6282, 0.4647, 0.5, 0.4647, 0.5, 0.6059, 0.5, 0.6059, 0.5, 0.4647, 0.3718, 0.4647, 0.3718, 0.6059, 0.3718, 0.6059, 0.3718, 0.4647, 0.2437, 0.4647, 0.2437, 0.6059, 0.2437, 0.6059, 0.2437, 0.4647, 0.1155, 0.4647, 0.1155, 0.6059, 0.1155, 0.6059, 0.1155, 0.4647, -0.01266, 0.4647, -0.01266, 0.6059, -0.01266, 0.6059, -0.01266, 0.4647, -0.1408, 0.4647, -0.1408, 0.6059, -0.1408, 0.6059, -0.1408, 0.4647, -0.269, 0.4647, -0.269, 0.6059, -0.269, 0.6059, -0.269, 0.4647, -0.3971, 0.4647, -0.3971, 0.6059, -0.3971, 0.6059, -0.3971, 0.4647, -0.5253, 0.4647, -0.5253, 0.6059, -0.5253, 0.6059, -0.5253, 0.4647, -0.6535, 0.4647, -0.6535, 0.6059, -0.6535, 0.6059, -0.6535, 0.4647, -0.7816, 0.4647, -0.7816, 0.6059, -0.7816, 0.6059, -0.7816, 0.4647, -0.9098, 0.4647, -0.9098, 0.6059, -0.9098, 0.6059, -0.9098, 0.4647, -1.038, 0.4647, -1.038, 0.6059, -1.038, 0.6059, -1.038, 0.4647, -1.166, 0.4647, -1.166, 0.6059, -1.166, 0.6059, -1.166, 0.4647, -1.294, 0.4647, -1.294, 0.6059, -1.294, 0.6059, -1.294, 0.4647, -1.422, 0.4647, -1.422, 0.6059, -1.551, 0.3235, -1.422, 0.3235, -1.422, 0.2529, -1.551, 0.2529, -1.422, 0.3235, -1.294, 0.3235, -1.294, 0.2529, -1.422, 0.2529, -1.294, 0.3235, -1.166, 0.3235, -1.166, 0.2529, -1.294, 0.2529, -1.166, 0.3235, -1.038, 0.3235, -1.038, 0.2529, -1.166, 0.2529, -1.038, 0.3235, -0.9098, 0.3235, -0.9098, 0.2529, -1.038, 0.2529, -0.9098, 0.3235, -0.7816, 0.3235, -0.7816, 0.2529, -0.9098, 0.2529, -0.7816, 0.3235, -0.6535, 0.3235, -0.6535, 0.2529, -0.7816, 0.2529, -0.6535, 0.3235, -0.5253, 0.3235, -0.5253, 0.2529, -0.6535, 0.2529, -0.5253, 0.3235, -0.3971, 0.3235, -0.3971, 0.2529, -0.5253, 0.2529, -0.3971, 0.3235, -0.269, 0.3235, -0.269, 0.2529, -0.3971, 0.2529, -0.269, 0.3235, -0.1408, 0.3235, -0.1408, 0.2529, -0.269, 0.2529, -0.1408, 0.3235, -0.01266, 0.3235, -0.01266, 0.2529, -0.1408, 0.2529, -0.01266, 0.3235, 0.1155, 0.3235, 0.1155, 0.2529, -0.01266, 0.2529, 0.1155, 0.3235, 0.2437, 0.3235, 0.2437, 0.2529, 0.1155, 0.2529, 0.2437, 0.3235, 0.3718, 0.3235, 0.3718, 0.2529, 0.2437, 0.2529, 0.3718, 0.3235, 0.5, 0.3235, 0.5, 0.2529, 0.3718, 0.2529, 0.5, 0.3235, 0.6282, 0.3235, 0.6282, 0.2529, 0.5, 0.2529, 0.6282, 0.3235, 0.7563, 0.3235, 0.7563, 0.2529, 0.6282, 0.2529, 0.7563, 0.3235, 0.8845, 0.3235, 0.8845, 0.2529, 0.7563, 0.2529, 0.8845, 0.3235, 1.013, 0.3235, 1.013, 0.2529, 0.8845, 0.2529, 1.013, 0.3235, 1.141, 0.3235, 1.141, 0.2529, 1.013, 0.2529, 1.141, 0.3235, 1.269, 0.3235, 1.269, 0.2529, 1.141, 0.2529, 1.269, 0.3235, 1.397, 0.3235, 1.397, 0.2529, 1.269, 0.2529, 1.397, 0.3235, 1.525, 0.3235, 1.525, 0.2529, 1.397, 0.2529, 1.525, 0.3235, 1.653, 0.3235, 1.653, 0.2529, 1.525, 0.2529, 1.653, 0.3235, 1.782, 0.3235, 1.782, 0.2529, 1.653, 0.2529, 1.782, 0.3235, 1.91, 0.3235, 1.91, 0.2529, 1.782, 0.2529, 1.91, 0.3235, 2.038, 0.3235, 2.038, 0.2529, 1.91, 0.2529, 2.038, 0.3235, 2.166, 0.3235, 2.166, 0.2529, 2.038, 0.2529, 2.166, 0.3235, 2.294, 0.3235, 2.294, 0.2529, 2.166, 0.2529, 2.294, 0.3235, 2.422, 0.3235, 2.422, 0.2529, 2.294, 0.2529, 0.5085, 1.0, 0.4651, 1.0, 0.4651, 0.9688, 0.5085, 0.9688, 0.5085, 0.9688, 0.4651, 0.9688, 0.4651, 0.9375, 0.5085, 0.9375, 0.5085, 0.9375, 0.4651, 0.9375, 0.4651, 0.9062, 0.5085, 0.9062, 0.5085, 0.9062, 0.4651, 0.9062, 0.4651, 0.875, 0.5085, 0.875, 0.5085, 0.875, 0.4651, 0.875, 0.4651, 0.8438, 0.5085, 0.8438, 0.5085, 0.8438, 0.4651, 0.8438, 0.4651, 0.8125, 0.5085, 0.8125, 0.5085, 0.8125, 0.4651, 0.8125, 0.4651, 0.7812, 0.5085, 0.7812, 0.5085, 0.7812, 0.4651, 0.7812, 0.4651, 0.75, 0.5085, 0.75, 0.5085, 0.75, 0.4651, 0.75, 0.4651, 0.7188, 0.5085, 0.7188, 0.5085, 0.7188, 0.4651, 0.7188, 0.4651, 0.6875, 0.5085, 0.6875, 0.5085, 0.6875, 0.4651, 0.6875, 0.4651, 0.6562, 0.5085, 0.6562, 0.5085, 0.6562, 0.4651, 0.6562, 0.4651, 0.625, 0.5085, 0.625, 0.5085, 0.625, 0.4651, 0.625, 0.4651, 0.5938, 0.5085, 0.5938, 0.5085, 0.5938, 0.4651, 0.5938, 0.4651, 0.5625, 0.5085, 0.5625, 0.5085, 0.5625, 0.4651, 0.5625, 0.4651, 0.5312, 0.5085, 0.5312, 0.5085, 0.5312, 0.4651, 0.5312, 0.4651, 0.5, 0.5085, 0.5, 0.5085, 0.5, 0.4651, 0.5, 0.4651, 0.4688, 0.5085, 0.4688, 0.5085, 0.4688, 0.4651, 0.4688, 0.4651, 0.4375, 0.5085, 0.4375, 0.5085, 0.4375, 0.4651, 0.4375, 0.4651, 0.4062, 0.5085, 0.4062, 0.5085, 0.4062, 0.4651, 0.4062, 0.4651, 0.375, 0.5085, 0.375, 0.5085, 0.375, 0.4651, 0.375, 0.4651, 0.3438, 0.5085, 0.3438, 0.5085, 0.3438, 0.4651, 0.3438, 0.4651, 0.3125, 0.5085, 0.3125, 0.5085, 0.3125, 0.4651, 0.3125, 0.4651, 0.2812, 0.5085, 0.2812, 0.5085, 0.2812, 0.4651, 0.2812, 0.4651, 0.25, 0.5085, 0.25, 0.5085, 0.25, 0.4651, 0.25, 0.4651, 0.2188, 0.5085, 0.2188, 0.5085, 0.2188, 0.4651, 0.2188, 0.4651, 0.1875, 0.5085, 0.1875, 0.5085, 0.1875, 0.4651, 0.1875, 0.4651, 0.1562, 0.5085, 0.1562, 0.5085, 0.1562, 0.4651, 0.1562, 0.4651, 0.125, 0.5085, 0.125, 0.5085, 0.125, 0.4651, 0.125, 0.4651, 0.09375, 0.5085, 0.09375, 0.5085, 0.09375, 0.4651, 0.09375, 0.4651, 0.0625, 0.5085, 0.0625, 0.5085, 0.0625, 0.4651, 0.0625, 0.4651, 0.03125, 0.5085, 0.03125, 2.551, 0.1823, 2.422, 0.1823, 2.422, 0.2529, 2.551, 0.2529, 2.422, 0.1823, 2.294, 0.1823, 2.294, 0.2529, 2.422, 0.2529, 2.294, 0.1823, 2.166, 0.1823, 2.166, 0.2529, 2.294, 0.2529, 2.166, 0.1823, 2.038, 0.1823, 2.038, 0.2529, 2.166, 0.2529, 2.038, 0.1823, 1.91, 0.1823, 1.91, 0.2529, 2.038, 0.2529, 1.91, 0.1823, 1.782, 0.1823, 1.782, 0.2529, 1.91, 0.2529, 1.782, 0.1823, 1.653, 0.1823, 1.653, 0.2529, 1.782, 0.2529, 1.653, 0.1823, 1.525, 0.1823, 1.525, 0.2529, 1.653, 0.2529, 1.525, 0.1823, 1.397, 0.1823, 1.397, 0.2529, 1.525, 0.2529, 1.397, 0.1823, 1.269, 0.1823, 1.269, 0.2529, 1.397, 0.2529, 1.269, 0.1823, 1.141, 0.1823, 1.141, 0.2529, 1.269, 0.2529, 1.141, 0.1823, 1.013, 0.1823, 1.013, 0.2529, 1.141, 0.2529, 1.013, 0.1823, 0.8845, 0.1823, 0.8845, 0.2529, 1.013, 0.2529, 0.8845, 0.1823, 0.7563, 0.1823, 0.7563, 0.2529, 0.8845, 0.2529, 0.7563, 0.1823, 0.6282, 0.1823, 0.6282, 0.2529, 0.7563, 0.2529, 0.6282, 0.1823, 0.5, 0.1823, 0.5, 0.2529, 0.6282, 0.2529, 0.5, 0.1823, 0.3718, 0.1823, 0.3718, 0.2529, 0.5, 0.2529, 0.3718, 0.1823, 0.2437, 0.1823, 0.2437, 0.2529, 0.3718, 0.2529, 0.2437, 0.1823, 0.1155, 0.1823, 0.1155, 0.2529, 0.2437, 0.2529, 0.1155, 0.1823, -0.01266, 0.1823, -0.01266, 0.2529, 0.1155, 0.2529, -0.01266, 0.1823, -0.1408, 0.1823, -0.1408, 0.2529, -0.01266, 0.2529, -0.1408, 0.1823, -0.269, 0.1823, -0.269, 0.2529, -0.1408, 0.2529, -0.269, 0.1823, -0.3971, 0.1823, -0.3971, 0.2529, -0.269, 0.2529, -0.3971, 0.1823, -0.5253, 0.1823, -0.5253, 0.2529, -0.3971, 0.2529, -0.5253, 0.1823, -0.6535, 0.1823, -0.6535, 0.2529, -0.5253, 0.2529, -0.6535, 0.1823, -0.7816, 0.1823, -0.7816, 0.2529, -0.6535, 0.2529, -0.7816, 0.1823, -0.9098, 0.1823, -0.9098, 0.2529, -0.7816, 0.2529, -0.9098, 0.1823, -1.038, 0.1823, -1.038, 0.2529, -0.9098, 0.2529, -1.038, 0.1823, -1.166, 0.1823, -1.166, 0.2529, -1.038, 0.2529, -1.166, 0.1823, -1.294, 0.1823, -1.294, 0.2529, -1.166, 0.2529, -1.294, 0.1823, -1.422, 0.1823, -1.422, 0.2529, -1.294, 0.2529, 0.9302, 1.0, 0.9302, 0.9687, 0.4651, 0.9687, 0.4651, 1.0, 0.9302, 0.9687, 0.9302, 0.9375, 0.4651, 0.9375, 0.4651, 0.9687, 0.9302, 0.9375, 0.9302, 0.9062, 0.4651, 0.9062, 0.4651, 0.9375, 0.9302, 0.9062, 0.9302, 0.875, 0.4651, 0.875, 0.4651, 0.9062, 0.9302, 0.875, 0.9302, 0.8437, 0.4651, 0.8437, 0.4651, 0.875, 0.9302, 0.8437, 0.9302, 0.8125, 0.4651, 0.8125, 0.4651, 0.8437, 0.9302, 0.8125, 0.9302, 0.7812, 0.4651, 0.7812, 0.4651, 0.8125, 0.9302, 0.7812, 0.9302, 0.75, 0.4651, 0.75, 0.4651, 0.7812, 0.9302, 0.75, 0.9302, 0.7187, 0.4651, 0.7187, 0.4651, 0.75, 0.9302, 0.7187, 0.9302, 0.6875, 0.4651, 0.6875, 0.4651, 0.7187, 0.9302, 0.6875, 0.9302, 0.6562, 0.4651, 0.6562, 0.4651, 0.6875, 0.9302, 0.6562, 0.9302, 0.625, 0.4651, 0.625, 0.4651, 0.6562, 0.9302, 0.625, 0.9302, 0.5937, 0.4651, 0.5937, 0.4651, 0.625, 0.9302, 0.5937, 0.9302, 0.5625, 0.4651, 0.5625, 0.4651, 0.5937, 0.9302, 0.5625, 0.9302, 0.5312, 0.4651, 0.5312, 0.4651, 0.5625, 0.9302, 0.5312, 0.9302, 0.5, 0.4651, 0.5, 0.4651, 0.5312, 0.9302, 0.5, 0.9302, 0.4687, 0.4651, 0.4687, 0.4651, 0.5, 0.9302, 0.4687, 0.9302, 0.4375, 0.4651, 0.4375, 0.4651, 0.4687, 0.9302, 0.4375, 0.9302, 0.4062, 0.4651, 0.4062, 0.4651, 0.4375, 0.9302, 0.4062, 0.9302, 0.375, 0.4651, 0.375, 0.4651, 0.4062, 0.9302, 0.375, 0.9302, 0.3437, 0.4651, 0.3437, 0.4651, 0.375, 0.9302, 0.3437, 0.9302, 0.3125, 0.4651, 0.3125, 0.4651, 0.3437, 0.9302, 0.3125, 0.9302, 0.2812, 0.4651, 0.2812, 0.4651, 0.3125, 0.9302, 0.2812, 0.9302, 0.25, 0.4651, 0.25, 0.4651, 0.2812, 0.9302, 0.25, 0.9302, 0.2187, 0.4651, 0.2187, 0.4651, 0.25, 0.9302, 0.2187, 0.9302, 0.1875, 0.4651, 0.1875, 0.4651, 0.2187, 0.9302, 0.1875, 0.9302, 0.1562, 0.4651, 0.1562, 0.4651, 0.1875, 0.9302, 0.1562, 0.9302, 0.125, 0.4651, 0.125, 0.4651, 0.1562, 0.9302, 0.125, 0.9302, 0.09375, 0.4651, 0.09375, 0.4651, 0.125, 0.9302, 0.09375, 0.9302, 0.0625, 0.4651, 0.0625, 0.4651, 0.09375, 0.9302, 0.0625, 0.9302, 0.03125, 0.4651, 0.03125, 0.4651, 0.0625, 0.4651, 1.0, 0.4651, 0.9688, 1.074e-07, 0.9688, 1.109e-07, 1.0, 0.4651, 0.9688, 0.4651, 0.9375, 1.04e-07, 0.9375, 1.074e-07, 0.9688, 0.4651, 0.9375, 0.4651, 0.9062, 1.005e-07, 0.9062, 1.04e-07, 0.9375, 0.4651, 0.9062, 0.4651, 0.875, 9.703e-08, 0.875, 1.005e-07, 0.9062, 0.4651, 0.875, 0.4651, 0.8438, 9.357e-08, 0.8438, 9.703e-08, 0.875, 0.4651, 0.8438, 0.4651, 0.8125, 9.01e-08, 0.8125, 9.357e-08, 0.8438, 0.4651, 0.8125, 0.4651, 0.7812, 8.663e-08, 0.7812, 9.01e-08, 0.8125, 0.4651, 0.7812, 0.4651, 0.75, 8.317e-08, 0.75, 8.663e-08, 0.7812, 0.4651, 0.75, 0.4651, 0.7188, 7.97e-08, 0.7188, 8.317e-08, 0.75, 0.4651, 0.7188, 0.4651, 0.6875, 7.624e-08, 0.6875, 7.97e-08, 0.7188, 0.4651, 0.6875, 0.4651, 0.6562, 7.277e-08, 0.6562, 7.624e-08, 0.6875, 0.4651, 0.6562, 0.4651, 0.625, 6.931e-08, 0.625, 7.277e-08, 0.6562, 0.4651, 0.625, 0.4651, 0.5938, 6.584e-08, 0.5938, 6.931e-08, 0.625, 0.4651, 0.5938, 0.4651, 0.5625, 6.238e-08, 0.5625, 6.584e-08, 0.5938, 0.4651, 0.5625, 0.4651, 0.5312, 5.891e-08, 0.5312, 6.238e-08, 0.5625, 0.4651, 0.5312, 0.4651, 0.5, 5.545e-08, 0.5, 5.891e-08, 0.5312, 0.4651, 0.5, 0.4651, 0.4688, 5.198e-08, 0.4688, 5.545e-08, 0.5, 0.4651, 0.4688, 0.4651, 0.4375, 4.852e-08, 0.4375, 5.198e-08, 0.4688, 0.4651, 0.4375, 0.4651, 0.4062, 4.505e-08, 0.4062, 4.852e-08, 0.4375, 0.4651, 0.4062, 0.4651, 0.375, 4.158e-08, 0.375, 4.505e-08, 0.4062, 0.4651, 0.375, 0.4651, 0.3438, 3.812e-08, 0.3438, 4.158e-08, 0.375, 0.4651, 0.3438, 0.4651, 0.3125, 3.465e-08, 0.3125, 3.812e-08, 0.3438, 0.4651, 0.3125, 0.4651, 0.2812, 3.119e-08, 0.2812, 3.465e-08, 0.3125, 0.4651, 0.2812, 0.4651, 0.25, 2.772e-08, 0.25, 3.119e-08, 0.2812, 0.4651, 0.25, 0.4651, 0.2188, 2.426e-08, 0.2188, 2.772e-08, 0.25, 0.4651, 0.2188, 0.4651, 0.1875, 2.079e-08, 0.1875, 2.426e-08, 0.2188, 0.4651, 0.1875, 0.4651, 0.1562, 1.733e-08, 0.1562, 2.079e-08, 0.1875, 0.4651, 0.1562, 0.4651, 0.125, 1.386e-08, 0.125, 1.733e-08, 0.1562, 0.4651, 0.125, 0.4651, 0.09375, 1.04e-08, 0.09375, 1.386e-08, 0.125, 0.4651, 0.09375, 0.4651, 0.0625, 6.931e-09, 0.0625, 1.04e-08, 0.09375, 0.4651, 0.0625, 0.4651, 0.03125, 3.465e-09, 0.03125, 6.931e-09, 0.0625, -1.551, 0.3235, -1.551, 0.4647, -1.422, 0.4647, -1.422, 0.3235, -1.422, 0.3235, -1.422, 0.4647, -1.294, 0.4647, -1.294, 0.3235, -1.294, 0.3235, -1.294, 0.4647, -1.166, 0.4647, -1.166, 0.3235, -1.166, 0.3235, -1.166, 0.4647, -1.038, 0.4647, -1.038, 0.3235, -1.038, 0.3235, -1.038, 0.4647, -0.9098, 0.4647, -0.9098, 0.3235, -0.9098, 0.3235, -0.9098, 0.4647, -0.7816, 0.4647, -0.7816, 0.3235, -0.7816, 0.3235, -0.7816, 0.4647, -0.6535, 0.4647, -0.6535, 0.3235, -0.6535, 0.3235, -0.6535, 0.4647, -0.5253, 0.4647, -0.5253, 0.3235, -0.5253, 0.3235, -0.5253, 0.4647, -0.3971, 0.4647, -0.3971, 0.3235, -0.3971, 0.3235, -0.3971, 0.4647, -0.269, 0.4647, -0.269, 0.3235, -0.269, 0.3235, -0.269, 0.4647, -0.1408, 0.4647, -0.1408, 0.3235, -0.1408, 0.3235, -0.1408, 0.4647, -0.01266, 0.4647, -0.01266, 0.3235, -0.01266, 0.3235, -0.01266, 0.4647, 0.1155, 0.4647, 0.1155, 0.3235, 0.1155, 0.3235, 0.1155, 0.4647, 0.2437, 0.4647, 0.2437, 0.3235, 0.2437, 0.3235, 0.2437, 0.4647, 0.3718, 0.4647, 0.3718, 0.3235, 0.3718, 0.3235, 0.3718, 0.4647, 0.5, 0.4647, 0.5, 0.3235, 0.5, 0.3235, 0.5, 0.4647, 0.6282, 0.4647, 0.6282, 0.3235, 0.6282, 0.3235, 0.6282, 0.4647, 0.7563, 0.4647, 0.7563, 0.3235, 0.7563, 0.3235, 0.7563, 0.4647, 0.8845, 0.4647, 0.8845, 0.3235, 0.8845, 0.3235, 0.8845, 0.4647, 1.013, 0.4647, 1.013, 0.3235, 1.013, 0.3235, 1.013, 0.4647, 1.141, 0.4647, 1.141, 0.3235, 1.141, 0.3235, 1.141, 0.4647, 1.269, 0.4647, 1.269, 0.3235, 1.269, 0.3235, 1.269, 0.4647, 1.397, 0.4647, 1.397, 0.3235, 1.397, 0.3235, 1.397, 0.4647, 1.525, 0.4647, 1.525, 0.3235, 1.525, 0.3235, 1.525, 0.4647, 1.653, 0.4647, 1.653, 0.3235, 1.653, 0.3235, 1.653, 0.4647, 1.782, 0.4647, 1.782, 0.3235, 1.782, 0.3235, 1.782, 0.4647, 1.91, 0.4647, 1.91, 0.3235, 1.91, 0.3235, 1.91, 0.4647, 2.038, 0.4647, 2.038, 0.3235, 2.038, 0.3235, 2.038, 0.4647, 2.166, 0.4647, 2.166, 0.3235, 2.166, 0.3235, 2.166, 0.4647, 2.294, 0.4647, 2.294, 0.3235, 2.294, 0.3235, 2.294, 0.4647, 2.422, 0.4647, 2.422, 0.3235])
me_cube_001.materials.append(mat_asphalt)
me_cube_001.materials.append(mat_pavement)
me_cube_001.use_remesh_preserve_volume = False
me_cube_001.use_remesh_preserve_attributes = False
me_cube_001.use_mirror_vertex_groups = False
me_cube_001.update()

# ---- objects
ob_cube_001 = bpy.data.objects.new('Cube.001', me_cube_001)
ob_lamp = bpy.data.objects.new('Lamp', light_lamp)
ob_camera = bpy.data.objects.new('Camera', cam_camera)

# ---- transforms, parenting, visibility, modifiers, constraints
ob_cube_001.location = (0.0, 0.0, 0.0)
ob_cube_001.lineart.crease_threshold = 0.0
ob_lamp.location = (4.076, 1.005, 5.904)
ob_lamp.rotation_euler = (0.9748, 0.8334, 4.347)
ob_lamp.lock_rotations_4d = False
ob_lamp.empty_display_type = 'ARROWS'
ob_lamp.color = (0.0, 0.0, 0.0, 0.0)
ob_lamp.lineart.crease_threshold = 0.0
ob_camera.location = (7.481, -6.508, 5.344)
ob_camera.rotation_euler = (1.109, 0.0, 0.8149)
ob_camera.lock_rotations_4d = False
ob_camera.empty_display_type = 'ARROWS'
ob_camera.color = (0.0, 0.0, 0.0, 0.0)
ob_camera.display_type = 'WIRE'
ob_camera.lineart.crease_threshold = 0.0

# ---- collection membership
col_collection_1.objects.link(ob_cube_001)
col_collection_1.objects.link(ob_lamp)
col_collection_1.objects.link(ob_camera)

# ---- scene / render settings (as saved in the file)
scene.camera = ob_camera
scene.frame_start = 1; scene.frame_end = 250; scene.frame_set(0)
scene.render.engine = 'CYCLES'
scene.render.resolution_percentage = 50
scene.render.dither_intensity = 0.0
scene.cycles.use_denoising = False
scene.cycles.samples = 128
scene.cycles.sampling_pattern = 'TABULATED_SOBOL'
scene.cycles.use_adaptive_sampling = False
scene.cycles.use_light_tree = False
scene.cycles.blur_glossy = 0.0
scene.cycles.sample_clamp_indirect = 0.0
scene.view_settings.view_transform = 'Standard'
bpy.context.view_layer.update()
